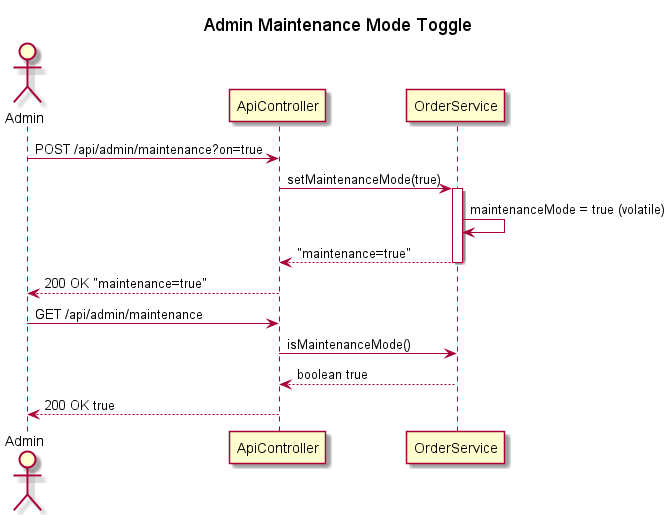

The diagram above was rendered by PlantUML. Its source (embedded in the PNG):
@startuml AdminMaintenance_HappyPath
title Admin Maintenance Mode Toggle

actor Admin
participant "ApiController" as Controller
participant "OrderService" as Order

Admin -> Controller: POST /api/admin/maintenance?on=true
Controller -> Order: setMaintenanceMode(true)
activate Order
Order -> Order: maintenanceMode = true (volatile)
Order --> Controller: "maintenance=true"
deactivate Order
Controller --> Admin: 200 OK "maintenance=true"

Admin -> Controller: GET /api/admin/maintenance
Controller -> Order: isMaintenanceMode()
Order --> Controller: boolean true
Controller --> Admin: 200 OK true
@enduml